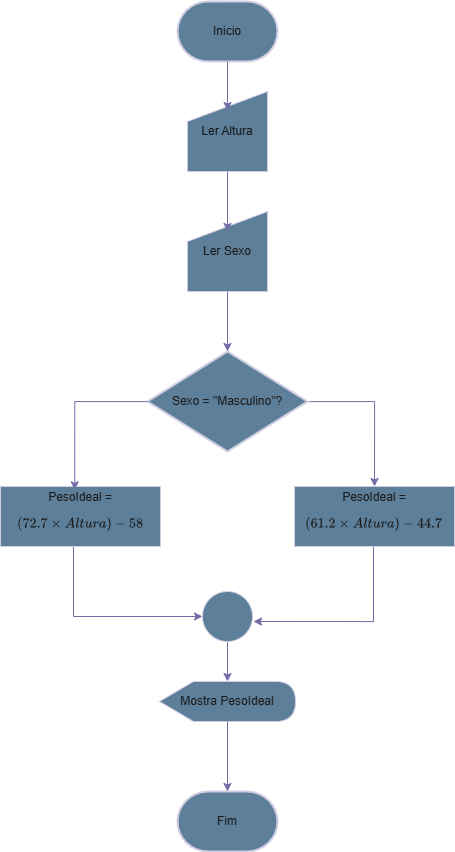

The diagram above was exported from draw.io. Its source (the exported page's mxGraphModel, read from the mxfile embedded in the PNG):
<mxGraphModel dx="2582" dy="1429" grid="1" gridSize="10" guides="1" tooltips="1" connect="1" arrows="1" fold="1" page="1" pageScale="1" pageWidth="827" pageHeight="1169" math="1" shadow="0">
  <root>
    <mxCell id="WIyWlLk6GJQsqaUBKTNV-0" />
    <mxCell id="WIyWlLk6GJQsqaUBKTNV-1" parent="WIyWlLk6GJQsqaUBKTNV-0" />
    <mxCell id="plokvlZmXQXU-5pcWDAc-0" value="Fim" style="strokeWidth=2;html=1;shape=mxgraph.flowchart.terminator;whiteSpace=wrap;strokeColor=#D0CEE2;fontColor=#1A1A1A;fillColor=#5D7F99;" vertex="1" parent="WIyWlLk6GJQsqaUBKTNV-1">
      <mxGeometry x="364" y="950" width="100" height="60" as="geometry" />
    </mxCell>
    <mxCell id="plokvlZmXQXU-5pcWDAc-1" value="Inicio" style="strokeWidth=2;html=1;shape=mxgraph.flowchart.terminator;whiteSpace=wrap;strokeColor=#D0CEE2;fontColor=#1A1A1A;fillColor=#5D7F99;" vertex="1" parent="WIyWlLk6GJQsqaUBKTNV-1">
      <mxGeometry x="364" y="160" width="100" height="60" as="geometry" />
    </mxCell>
    <mxCell id="plokvlZmXQXU-5pcWDAc-2" value="Ler Sexo" style="shape=manualInput;whiteSpace=wrap;html=1;strokeColor=#D0CEE2;fontColor=#1A1A1A;fillColor=#5D7F99;" vertex="1" parent="WIyWlLk6GJQsqaUBKTNV-1">
      <mxGeometry x="374" y="370" width="80" height="80" as="geometry" />
    </mxCell>
    <mxCell id="plokvlZmXQXU-5pcWDAc-3" value="Ler Altura" style="shape=manualInput;whiteSpace=wrap;html=1;strokeColor=#D0CEE2;fontColor=#1A1A1A;fillColor=#5D7F99;" vertex="1" parent="WIyWlLk6GJQsqaUBKTNV-1">
      <mxGeometry x="374" y="250" width="80" height="80" as="geometry" />
    </mxCell>
    <mxCell id="plokvlZmXQXU-5pcWDAc-8" style="edgeStyle=orthogonalEdgeStyle;rounded=0;orthogonalLoop=1;jettySize=auto;html=1;entryX=0.5;entryY=0;entryDx=0;entryDy=0;strokeColor=#736CA8;fontColor=#1A1A1A;" edge="1" parent="WIyWlLk6GJQsqaUBKTNV-1" source="plokvlZmXQXU-5pcWDAc-4" target="plokvlZmXQXU-5pcWDAc-5">
      <mxGeometry relative="1" as="geometry">
        <Array as="points">
          <mxPoint x="561" y="560" />
        </Array>
      </mxGeometry>
    </mxCell>
    <mxCell id="plokvlZmXQXU-5pcWDAc-4" value="Sexo = &quot;Masculino&quot;?" style="strokeWidth=2;html=1;shape=mxgraph.flowchart.decision;whiteSpace=wrap;strokeColor=#D0CEE2;fontColor=#1A1A1A;fillColor=#5D7F99;" vertex="1" parent="WIyWlLk6GJQsqaUBKTNV-1">
      <mxGeometry x="334" y="510" width="160" height="100" as="geometry" />
    </mxCell>
    <mxCell id="plokvlZmXQXU-5pcWDAc-11" style="edgeStyle=orthogonalEdgeStyle;rounded=0;orthogonalLoop=1;jettySize=auto;html=1;strokeColor=#736CA8;fontColor=#1A1A1A;" edge="1" parent="WIyWlLk6GJQsqaUBKTNV-1" source="plokvlZmXQXU-5pcWDAc-5">
      <mxGeometry relative="1" as="geometry">
        <mxPoint x="440" y="780" as="targetPoint" />
        <Array as="points">
          <mxPoint x="560" y="780" />
        </Array>
      </mxGeometry>
    </mxCell>
    <mxCell id="plokvlZmXQXU-5pcWDAc-5" value="PesoIdeal = $$(61.2\times Altura) - 44.7$$" style="rounded=0;whiteSpace=wrap;html=1;strokeColor=#D0CEE2;fontColor=#1A1A1A;fillColor=#5D7F99;" vertex="1" parent="WIyWlLk6GJQsqaUBKTNV-1">
      <mxGeometry x="481" y="645" width="160" height="60" as="geometry" />
    </mxCell>
    <mxCell id="plokvlZmXQXU-5pcWDAc-10" style="edgeStyle=orthogonalEdgeStyle;rounded=0;orthogonalLoop=1;jettySize=auto;html=1;entryX=0;entryY=0.5;entryDx=0;entryDy=0;strokeColor=#736CA8;fontColor=#1A1A1A;" edge="1" parent="WIyWlLk6GJQsqaUBKTNV-1" source="plokvlZmXQXU-5pcWDAc-6" target="plokvlZmXQXU-5pcWDAc-9">
      <mxGeometry relative="1" as="geometry">
        <Array as="points">
          <mxPoint x="260" y="775" />
        </Array>
      </mxGeometry>
    </mxCell>
    <mxCell id="plokvlZmXQXU-5pcWDAc-6" value="PesoIdeal = $$(72.7\times Altura) - 58$$" style="rounded=0;whiteSpace=wrap;html=1;strokeColor=#D0CEE2;fontColor=#1A1A1A;fillColor=#5D7F99;" vertex="1" parent="WIyWlLk6GJQsqaUBKTNV-1">
      <mxGeometry x="187" y="645" width="160" height="60" as="geometry" />
    </mxCell>
    <mxCell id="plokvlZmXQXU-5pcWDAc-7" style="edgeStyle=orthogonalEdgeStyle;rounded=0;orthogonalLoop=1;jettySize=auto;html=1;entryX=0.464;entryY=0.056;entryDx=0;entryDy=0;entryPerimeter=0;strokeColor=#736CA8;fontColor=#1A1A1A;" edge="1" parent="WIyWlLk6GJQsqaUBKTNV-1" source="plokvlZmXQXU-5pcWDAc-4" target="plokvlZmXQXU-5pcWDAc-6">
      <mxGeometry relative="1" as="geometry">
        <Array as="points">
          <mxPoint x="261" y="560" />
        </Array>
      </mxGeometry>
    </mxCell>
    <mxCell id="plokvlZmXQXU-5pcWDAc-13" style="edgeStyle=orthogonalEdgeStyle;rounded=0;orthogonalLoop=1;jettySize=auto;html=1;strokeColor=#736CA8;fontColor=#1A1A1A;" edge="1" parent="WIyWlLk6GJQsqaUBKTNV-1" source="plokvlZmXQXU-5pcWDAc-9" target="plokvlZmXQXU-5pcWDAc-12">
      <mxGeometry relative="1" as="geometry" />
    </mxCell>
    <mxCell id="plokvlZmXQXU-5pcWDAc-9" value="" style="ellipse;whiteSpace=wrap;html=1;aspect=fixed;strokeColor=#D0CEE2;fontColor=#1A1A1A;fillColor=#5D7F99;" vertex="1" parent="WIyWlLk6GJQsqaUBKTNV-1">
      <mxGeometry x="389" y="750" width="50" height="50" as="geometry" />
    </mxCell>
    <mxCell id="plokvlZmXQXU-5pcWDAc-12" value="Mostra PesoIdeal" style="shape=display;whiteSpace=wrap;html=1;strokeColor=#D0CEE2;fontColor=#1A1A1A;fillColor=#5D7F99;" vertex="1" parent="WIyWlLk6GJQsqaUBKTNV-1">
      <mxGeometry x="346" y="840" width="136" height="40" as="geometry" />
    </mxCell>
    <mxCell id="plokvlZmXQXU-5pcWDAc-14" style="edgeStyle=orthogonalEdgeStyle;rounded=0;orthogonalLoop=1;jettySize=auto;html=1;entryX=0.5;entryY=0;entryDx=0;entryDy=0;entryPerimeter=0;strokeColor=#736CA8;fontColor=#1A1A1A;" edge="1" parent="WIyWlLk6GJQsqaUBKTNV-1" source="plokvlZmXQXU-5pcWDAc-12" target="plokvlZmXQXU-5pcWDAc-0">
      <mxGeometry relative="1" as="geometry" />
    </mxCell>
    <mxCell id="plokvlZmXQXU-5pcWDAc-15" style="edgeStyle=orthogonalEdgeStyle;rounded=0;orthogonalLoop=1;jettySize=auto;html=1;entryX=0.5;entryY=0;entryDx=0;entryDy=0;entryPerimeter=0;strokeColor=#736CA8;fontColor=#1A1A1A;" edge="1" parent="WIyWlLk6GJQsqaUBKTNV-1" source="plokvlZmXQXU-5pcWDAc-2" target="plokvlZmXQXU-5pcWDAc-4">
      <mxGeometry relative="1" as="geometry" />
    </mxCell>
    <mxCell id="plokvlZmXQXU-5pcWDAc-16" style="edgeStyle=orthogonalEdgeStyle;rounded=0;orthogonalLoop=1;jettySize=auto;html=1;entryX=0.5;entryY=0.25;entryDx=0;entryDy=0;entryPerimeter=0;strokeColor=#736CA8;fontColor=#1A1A1A;" edge="1" parent="WIyWlLk6GJQsqaUBKTNV-1" source="plokvlZmXQXU-5pcWDAc-3" target="plokvlZmXQXU-5pcWDAc-2">
      <mxGeometry relative="1" as="geometry" />
    </mxCell>
    <mxCell id="plokvlZmXQXU-5pcWDAc-17" style="edgeStyle=orthogonalEdgeStyle;rounded=0;orthogonalLoop=1;jettySize=auto;html=1;entryX=0.5;entryY=0.238;entryDx=0;entryDy=0;entryPerimeter=0;strokeColor=#736CA8;fontColor=#1A1A1A;" edge="1" parent="WIyWlLk6GJQsqaUBKTNV-1" source="plokvlZmXQXU-5pcWDAc-1" target="plokvlZmXQXU-5pcWDAc-3">
      <mxGeometry relative="1" as="geometry" />
    </mxCell>
  </root>
</mxGraphModel>